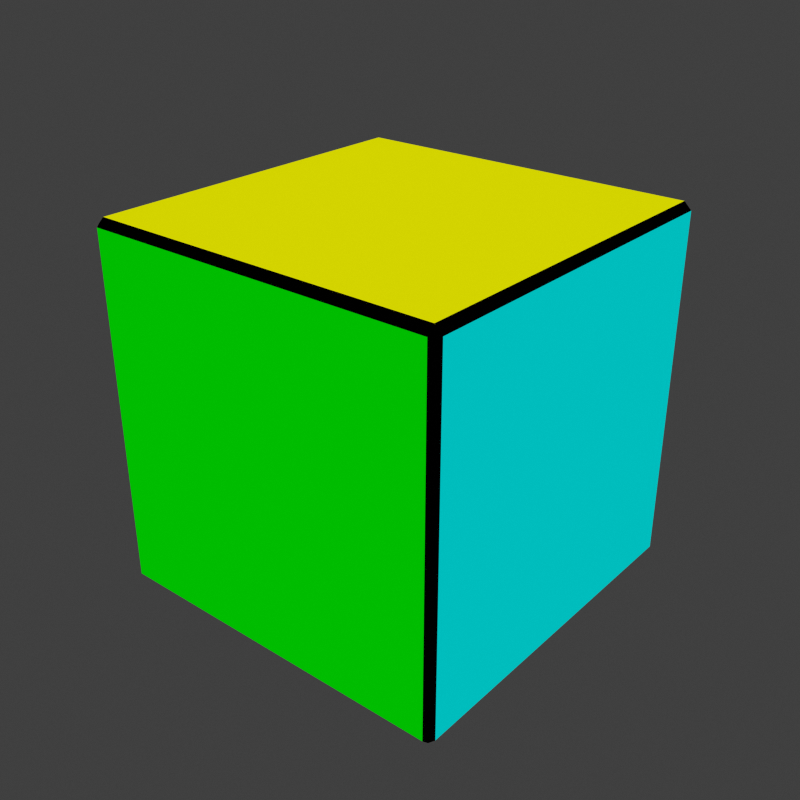 # Source: cubie.blend  (saved by Blender 2.75.0; exported with 4.5.12 LTS)
import bpy
from mathutils import Matrix  # noqa: F401  (used for matrix-valued properties, if any)

bpy.ops.wm.read_factory_settings(use_empty=True)
scene = bpy.context.scene
scene.name = 'Scene'

# ---- collections
col_collection_1 = bpy.data.collections.new('Collection 1'); scene.collection.children.link(col_collection_1)

# ---- materials (node trees are filled in below, after node groups)
mat_red_046 = bpy.data.materials.new('red.046')
mat_red_046.alpha_threshold = 0.0
mat_red_046.use_transparent_shadow = False
mat_red_046.diffuse_color = (1.0, 0.0, 0.0, 1.0)
mat_red_046.roughness = 0.5
mat_green_046 = bpy.data.materials.new('green.046')
mat_green_046.alpha_threshold = 0.0
mat_green_046.use_transparent_shadow = False
mat_green_046.diffuse_color = (0.0, 0.8, 0.0, 1.0)
mat_green_046.roughness = 0.5
mat_yellow_046 = bpy.data.materials.new('yellow.046')
mat_yellow_046.alpha_threshold = 0.0
mat_yellow_046.use_transparent_shadow = False
mat_yellow_046.diffuse_color = (1.0, 1.0, 0.0, 1.0)
mat_yellow_046.roughness = 0.5
mat_blue_046 = bpy.data.materials.new('blue.046')
mat_blue_046.alpha_threshold = 0.0
mat_blue_046.use_transparent_shadow = False
mat_blue_046.diffuse_color = (0.0, 0.0, 1.0, 1.0)
mat_blue_046.roughness = 0.5
mat_violet_046 = bpy.data.materials.new('violet.046')
mat_violet_046.alpha_threshold = 0.0
mat_violet_046.use_transparent_shadow = False
mat_violet_046.diffuse_color = (1.0, 0.0, 1.0, 1.0)
mat_violet_046.roughness = 0.5
mat_cyan_046 = bpy.data.materials.new('cyan.046')
mat_cyan_046.alpha_threshold = 0.0
mat_cyan_046.use_transparent_shadow = False
mat_cyan_046.diffuse_color = (0.0, 1.0, 1.0, 1.0)
mat_cyan_046.roughness = 0.5
mat_black_017 = bpy.data.materials.new('black.017')
mat_black_017.alpha_threshold = 0.0
mat_black_017.use_transparent_shadow = False
mat_black_017.diffuse_color = (0.0, 0.0, 0.0, 1.0)
mat_black_017.roughness = 0.5

# ---- material node trees

# ---- world
world_world = bpy.data.worlds.new('World'); scene.world = world_world
world_world.color = (0.05088, 0.05088, 0.05088)
world_world.use_sun_shadow = False
world_world.sun_shadow_jitter_overblur = 0.0
world_world.cycles.sampling_method = 'MANUAL'
world_world.cycles.sample_map_resolution = 256

# ---- meshes
me_cube_047 = bpy.data.meshes.new('Cube.047')
me_cube_047.from_pydata([(-0.96, -1.0, -0.96), (-1.0, -0.96, -0.96), (-0.96, -0.96, -1.0), (-0.96, -1.0, 0.96), (-0.96, -0.96, 1.0), (-1.0, -0.96, 0.96), (-0.96, 1.0, -0.96), (-0.96, 0.96, -1.0), (-1.0, 0.96, -0.96), (-0.96, 0.96, 1.0), (-0.96, 1.0, 0.96), (-1.0, 0.96, 0.96), (0.96, -1.0, -0.96), (0.96, -0.96, -1.0), (1.0, -0.96, -0.96), (0.96, -0.96, 1.0), (0.96, -1.0, 0.96), (1.0, -0.96, 0.96), (1.0, 0.96, -0.96), (0.96, 0.96, -1.0), (0.96, 1.0, -0.96), (0.96, 0.96, 1.0), (1.0, 0.96, 0.96), (0.96, 1.0, 0.96)], [], [(2, 7, 19, 13), (22, 17, 14, 18), (15, 21, 9, 4), (16, 3, 0, 12), (10, 23, 20, 6), (0, 1, 2), (3, 4, 5), (6, 7, 8), (9, 10, 11), (12, 13, 14), (15, 16, 17), (18, 19, 20), (21, 22, 23), (0, 3, 5, 1), (4, 9, 11, 5), (10, 6, 8, 11), (7, 2, 1, 8), (9, 21, 23, 10), (22, 18, 20, 23), (19, 7, 6, 20), (21, 15, 17, 22), (16, 12, 14, 17), (13, 19, 18, 14), (15, 4, 3, 16), (2, 13, 12, 0), (5, 11, 8, 1)])
me_cube_047.polygons.foreach_set('material_index', [0, 5, 2, 1, 4, 6, 6, 6, 6, 6, 6, 6, 6, 6, 6, 6, 6, 6, 6, 6, 6, 6, 6, 6, 6, 3])
me_cube_047.materials.append(mat_red_046)
me_cube_047.materials.append(mat_green_046)
me_cube_047.materials.append(mat_yellow_046)
me_cube_047.materials.append(mat_blue_046)
me_cube_047.materials.append(mat_violet_046)
me_cube_047.materials.append(mat_cyan_046)
me_cube_047.materials.append(mat_black_017)
me_cube_047.use_remesh_preserve_volume = False
me_cube_047.use_remesh_preserve_attributes = False
me_cube_047.use_mirror_vertex_groups = False
me_cube_047.update()

# ---- objects
ob_cube_017 = bpy.data.objects.new('Cube.017', me_cube_047)

# ---- transforms, parenting, visibility, modifiers, constraints
ob_cube_017.location = (0.0, 0.0, 0.0)
ob_cube_017.scale = (0.5, 0.5, 0.5)
ob_cube_017.lineart.crease_threshold = 0.0

# ---- collection membership
col_collection_1.objects.link(ob_cube_017)

# ---- scene / render settings (as saved in the file)
scene.frame_start = 1; scene.frame_end = 250; scene.frame_set(0)
scene.render.engine = 'BLENDER_EEVEE_NEXT'
scene.render.image_settings.color_depth = '16'
scene.render.image_settings.compression = 0
scene.render.resolution_x = 512
scene.render.resolution_y = 512
scene.render.dither_intensity = 2.0
scene.cycles.use_denoising = False
scene.cycles.samples = 10
scene.cycles.sampling_pattern = 'TABULATED_SOBOL'
scene.cycles.light_sampling_threshold = 0.0
scene.cycles.use_adaptive_sampling = False
scene.cycles.use_light_tree = False
scene.cycles.blur_glossy = 0.0
scene.cycles.pixel_filter_type = 'GAUSSIAN'
scene.cycles.sample_clamp_indirect = 0.0
scene.view_settings.view_transform = 'Standard'
bpy.context.view_layer.update()

# ---- added for rendering (the .blend has no active camera and no usable light): camera, sun
cam_auto = bpy.data.cameras.new('AutoCamera')
cam_auto.lens = 50.0
cam_auto.sensor_width = 36.0
cam_auto.clip_end = 1000.0
ob_auto_camera = bpy.data.objects.new('AutoCamera', cam_auto)
scene.collection.objects.link(ob_auto_camera)
ob_auto_camera.location = (1.60254, -1.92304, 1.28203)
ob_auto_camera.rotation_euler = (1.09748, -7.21219e-08, 0.694738)
scene.camera = ob_auto_camera
light_auto_sun = bpy.data.lights.new('AutoSun', 'SUN')
light_auto_sun.energy = 3.0
light_auto_sun.angle = 0.0523599
ob_auto_sun = bpy.data.objects.new('AutoSun', light_auto_sun)
scene.collection.objects.link(ob_auto_sun)
ob_auto_sun.rotation_euler = (0.872665, 0.174533, 0.523599)
bpy.context.view_layer.update()
